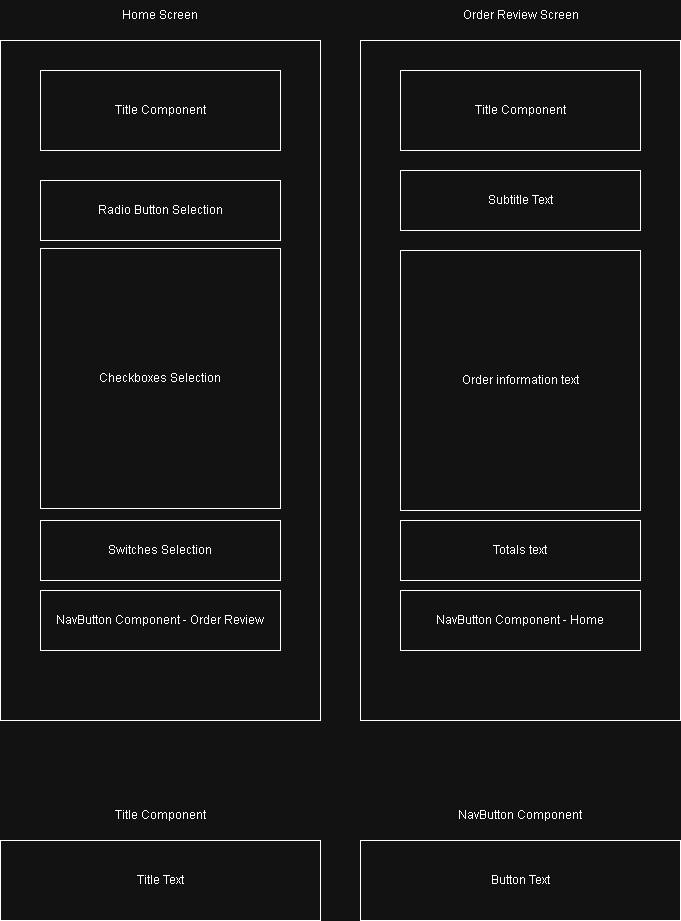

The diagram above was exported from draw.io. Its source (the exported page's mxGraphModel, read from the mxfile embedded in the PNG):
<mxGraphModel dx="2024" dy="1115" grid="1" gridSize="10" guides="1" tooltips="1" connect="1" arrows="1" fold="1" page="1" pageScale="1" pageWidth="850" pageHeight="1100" math="0" shadow="0">
  <root>
    <mxCell id="0" />
    <mxCell id="1" parent="0" />
    <mxCell id="nGqy6YChJlLKdtwN-iiy-1" parent="1" style="rounded=0;whiteSpace=wrap;html=1;" value="" vertex="1">
      <mxGeometry height="680" width="320" x="80" y="160" as="geometry" />
    </mxCell>
    <mxCell id="nGqy6YChJlLKdtwN-iiy-2" parent="1" style="text;html=1;whiteSpace=wrap;strokeColor=none;fillColor=none;align=center;verticalAlign=middle;rounded=0;" value="Home Screen" vertex="1">
      <mxGeometry height="30" width="90" x="195" y="120" as="geometry" />
    </mxCell>
    <mxCell id="nGqy6YChJlLKdtwN-iiy-3" parent="1" style="rounded=0;whiteSpace=wrap;html=1;" value="Title Component" vertex="1">
      <mxGeometry height="80" width="240" x="120" y="190" as="geometry" />
    </mxCell>
    <mxCell id="nGqy6YChJlLKdtwN-iiy-4" parent="1" style="rounded=0;whiteSpace=wrap;html=1;" value="Radio Button Selection" vertex="1">
      <mxGeometry height="60" width="240" x="120" y="300" as="geometry" />
    </mxCell>
    <mxCell id="nGqy6YChJlLKdtwN-iiy-5" parent="1" style="rounded=0;whiteSpace=wrap;html=1;" value="Checkboxes Selection" vertex="1">
      <mxGeometry height="260" width="240" x="120" y="368" as="geometry" />
    </mxCell>
    <mxCell id="nGqy6YChJlLKdtwN-iiy-6" parent="1" style="rounded=0;whiteSpace=wrap;html=1;" value="Switches Selection" vertex="1">
      <mxGeometry height="60" width="240" x="120" y="640" as="geometry" />
    </mxCell>
    <mxCell id="nGqy6YChJlLKdtwN-iiy-7" parent="1" style="rounded=0;whiteSpace=wrap;html=1;" value="NavButton Component - Order Review" vertex="1">
      <mxGeometry height="60" width="240" x="120" y="710" as="geometry" />
    </mxCell>
    <mxCell id="nGqy6YChJlLKdtwN-iiy-8" parent="1" style="rounded=0;whiteSpace=wrap;html=1;" value="" vertex="1">
      <mxGeometry height="680" width="320" x="440" y="160" as="geometry" />
    </mxCell>
    <mxCell id="nGqy6YChJlLKdtwN-iiy-9" parent="1" style="text;html=1;whiteSpace=wrap;strokeColor=none;fillColor=none;align=center;verticalAlign=middle;rounded=0;" value="Order Review Screen" vertex="1">
      <mxGeometry height="30" width="125" x="537.5" y="120" as="geometry" />
    </mxCell>
    <mxCell id="nGqy6YChJlLKdtwN-iiy-10" parent="1" style="rounded=0;whiteSpace=wrap;html=1;" value="Title Component" vertex="1">
      <mxGeometry height="80" width="240" x="480" y="190" as="geometry" />
    </mxCell>
    <mxCell id="nGqy6YChJlLKdtwN-iiy-11" parent="1" style="rounded=0;whiteSpace=wrap;html=1;" value="Subtitle Text" vertex="1">
      <mxGeometry height="60" width="240" x="480" y="290" as="geometry" />
    </mxCell>
    <mxCell id="nGqy6YChJlLKdtwN-iiy-12" parent="1" style="rounded=0;whiteSpace=wrap;html=1;" value="Order information text" vertex="1">
      <mxGeometry height="260" width="240" x="480" y="370" as="geometry" />
    </mxCell>
    <mxCell id="nGqy6YChJlLKdtwN-iiy-13" parent="1" style="rounded=0;whiteSpace=wrap;html=1;" value="Totals text" vertex="1">
      <mxGeometry height="60" width="240" x="480" y="640" as="geometry" />
    </mxCell>
    <mxCell id="nGqy6YChJlLKdtwN-iiy-14" parent="1" style="rounded=0;whiteSpace=wrap;html=1;" value="NavButton Component - Home" vertex="1">
      <mxGeometry height="60" width="240" x="480" y="710" as="geometry" />
    </mxCell>
    <mxCell id="nGqy6YChJlLKdtwN-iiy-15" parent="1" style="rounded=0;whiteSpace=wrap;html=1;" value="Title Text" vertex="1">
      <mxGeometry height="80" width="320" x="80" y="960" as="geometry" />
    </mxCell>
    <mxCell id="nGqy6YChJlLKdtwN-iiy-16" parent="1" style="text;html=1;whiteSpace=wrap;strokeColor=none;fillColor=none;align=center;verticalAlign=middle;rounded=0;" value="Title Component" vertex="1">
      <mxGeometry height="30" width="100" x="190" y="920" as="geometry" />
    </mxCell>
    <mxCell id="nGqy6YChJlLKdtwN-iiy-17" parent="1" style="rounded=0;whiteSpace=wrap;html=1;" value="Button Text" vertex="1">
      <mxGeometry height="80" width="320" x="440" y="960" as="geometry" />
    </mxCell>
    <mxCell id="nGqy6YChJlLKdtwN-iiy-18" parent="1" style="text;html=1;whiteSpace=wrap;strokeColor=none;fillColor=none;align=center;verticalAlign=middle;rounded=0;" value="NavButton Component" vertex="1">
      <mxGeometry height="30" width="130" x="535" y="920" as="geometry" />
    </mxCell>
  </root>
</mxGraphModel>